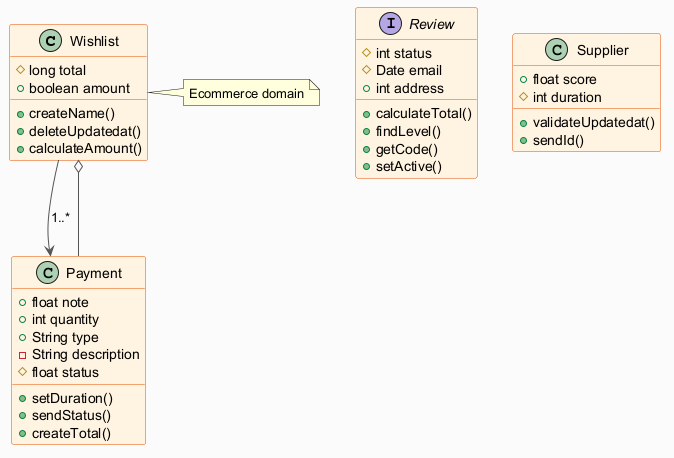

The diagram above was rendered by PlantUML. Its source (embedded in the PNG):
@startuml
skinparam backgroundColor #FAFAFA
skinparam classBackgroundColor #FFF3E0
skinparam classBorderColor #E65100
skinparam ArrowColor #555555
class Wishlist {
  #long total
  +boolean amount
  +createName()
  +deleteUpdatedat()
  +calculateAmount()
}
interface Review {
  #int status
  #Date email
  +int address
  +calculateTotal()
  +findLevel()
  +getCode()
  +setActive()
}
class Payment {
  +float note
  +int quantity
  +String type
  -String description
  #float status
  +setDuration()
  +sendStatus()
  +createTotal()
}
class Supplier {
  +float score
  #int duration
  +validateUpdatedat()
  +sendId()
}
Payment --o Wishlist
Wishlist --> Payment : "1..*"
note right of Wishlist : Ecommerce domain
@enduml